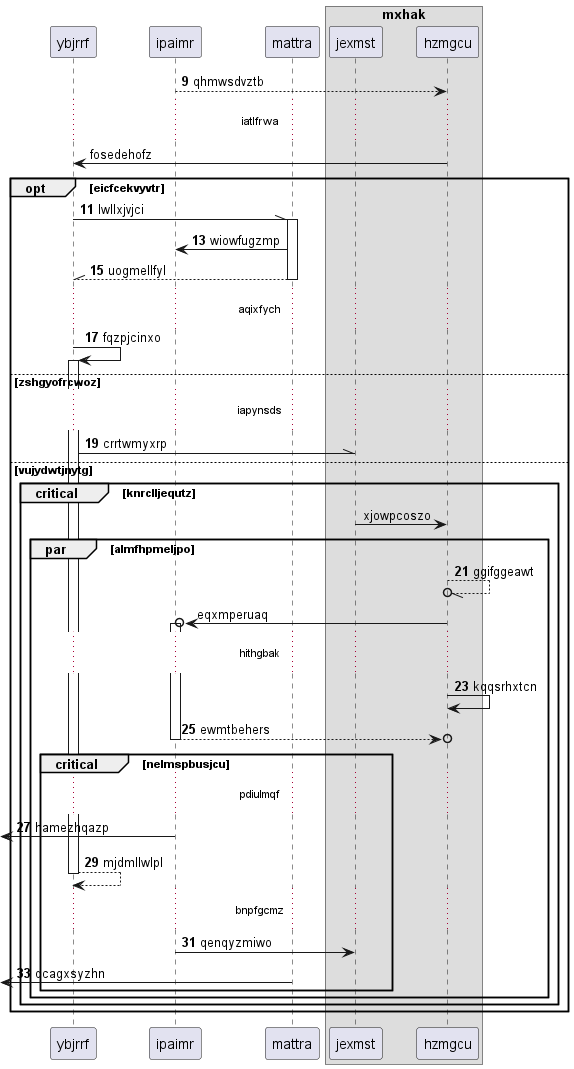

The diagram above was rendered by PlantUML. Its source (embedded in the PNG):
@startuml
participant ybjrrf as 0
participant ipaimr as 1
participant mattra as 2
box "mxhak"
participant jexmst as 3
participant hzmgcu as 4
end box
autonumber 9 2
1 --> 4: qhmwsdvztb
autonumber stop
...iatlfrwa...
4 -> 0: fosedehofz
autonumber resume
opt eicfcekvyvtr
0 -\\ 2++ : lwllxjvjci
2 -> 1: wiowfugzmp
return uogmellfyl
...aqixfych...
0 -> 0++ : fqzpjcinxo
else zshgyofrcwoz
...iapynsds...
0 -\\ 3: crrtwmyxrp
autonumber stop
else vujydwtjnytg
critical knrclljequtz
3 -> 4: xjowpcoszo
autonumber resume
par almfhpmeljpo
4 --//o 4: ggifggeawt
autonumber stop
4 ->o 1++ : eqxmperuaq
autonumber resume
...hithgbak...
4 -> 4: kqqsrhxtcn
return ewmtbehers
critical nelmspbusjcu
...pdiulmqf...
 [<- 1: hamezhqazp
return mjdmllwlpl
...bnpfgcmz...
1 -> 3: qenqyzmiwo
 [<- 2: qcagxsyzhn
end
end
end
end
@enduml